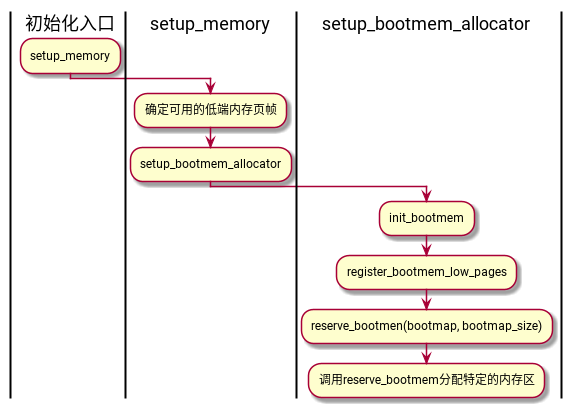

The diagram above was rendered by PlantUML. Its source (embedded in the PNG):
@startuml
|初始化入口|
:setup_memory;
|setup_memory|
:确定可用的低端内存页帧;
:setup_bootmem_allocator;
|setup_bootmem_allocator|
:init_bootmem;
:register_bootmem_low_pages;
:reserve_bootmen(bootmap, bootmap_size);
:调用reserve_bootmem分配特定的内存区;
@enduml